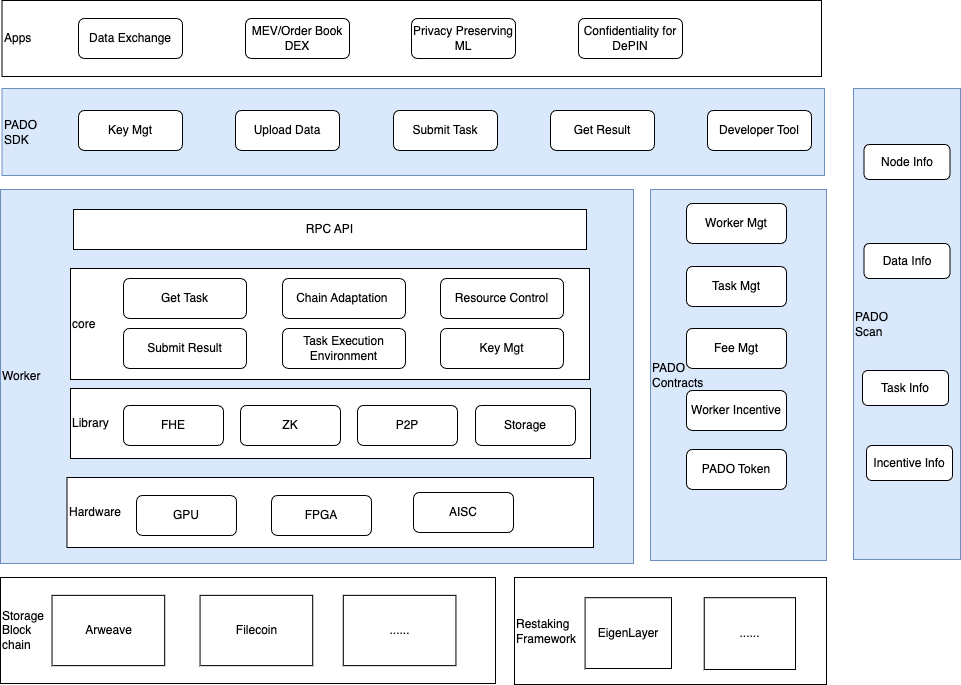

The diagram above was exported from draw.io. Its source (the exported page's mxGraphModel, read from the mxfile embedded in the PNG):
<mxGraphModel dx="954" dy="727" grid="0" gridSize="10" guides="1" tooltips="1" connect="1" arrows="1" fold="1" page="1" pageScale="1" pageWidth="827" pageHeight="1169" math="0" shadow="0">
  <root>
    <mxCell id="0" />
    <mxCell id="1" parent="0" />
    <mxCell id="QzRuw6ReyF2sy8QD4RSm-1" value="Worker" style="rounded=0;whiteSpace=wrap;html=1;align=left;fillColor=#dae8fc;strokeColor=#6c8ebf;" parent="1" vertex="1">
      <mxGeometry x="177" y="406" width="633" height="374" as="geometry" />
    </mxCell>
    <mxCell id="QzRuw6ReyF2sy8QD4RSm-2" value="PADO&amp;nbsp;&lt;div&gt;SDK&lt;/div&gt;" style="rounded=0;whiteSpace=wrap;html=1;align=left;fillColor=#dae8fc;strokeColor=#6c8ebf;" parent="1" vertex="1">
      <mxGeometry x="178.5" y="305" width="822.5" height="87" as="geometry" />
    </mxCell>
    <mxCell id="QzRuw6ReyF2sy8QD4RSm-4" value="Library" style="rounded=0;whiteSpace=wrap;html=1;align=left;" parent="1" vertex="1">
      <mxGeometry x="247" y="605" width="520" height="70" as="geometry" />
    </mxCell>
    <mxCell id="QzRuw6ReyF2sy8QD4RSm-5" value="Apps" style="rounded=0;whiteSpace=wrap;html=1;align=left;" parent="1" vertex="1">
      <mxGeometry x="178.5" y="217" width="819.5" height="76" as="geometry" />
    </mxCell>
    <mxCell id="QzRuw6ReyF2sy8QD4RSm-8" value="FHE" style="rounded=1;whiteSpace=wrap;html=1;" parent="1" vertex="1">
      <mxGeometry x="300" y="622" width="100" height="40" as="geometry" />
    </mxCell>
    <mxCell id="QzRuw6ReyF2sy8QD4RSm-9" value="ZK" style="rounded=1;whiteSpace=wrap;html=1;" parent="1" vertex="1">
      <mxGeometry x="417" y="622" width="100" height="40" as="geometry" />
    </mxCell>
    <mxCell id="QzRuw6ReyF2sy8QD4RSm-10" value="core" style="rounded=0;whiteSpace=wrap;html=1;align=left;" parent="1" vertex="1">
      <mxGeometry x="247" y="485" width="519" height="111" as="geometry" />
    </mxCell>
    <mxCell id="QzRuw6ReyF2sy8QD4RSm-11" value="Get Task" style="rounded=1;whiteSpace=wrap;html=1;" parent="1" vertex="1">
      <mxGeometry x="300" y="495" width="123" height="40" as="geometry" />
    </mxCell>
    <mxCell id="QzRuw6ReyF2sy8QD4RSm-12" value="Chain Adaptation&amp;nbsp;" style="rounded=1;whiteSpace=wrap;html=1;" parent="1" vertex="1">
      <mxGeometry x="459" y="495" width="123" height="40" as="geometry" />
    </mxCell>
    <mxCell id="QzRuw6ReyF2sy8QD4RSm-13" value="Resource Control" style="rounded=1;whiteSpace=wrap;html=1;" parent="1" vertex="1">
      <mxGeometry x="617" y="495" width="123" height="40" as="geometry" />
    </mxCell>
    <mxCell id="QzRuw6ReyF2sy8QD4RSm-14" value="Submit Result" style="rounded=1;whiteSpace=wrap;html=1;" parent="1" vertex="1">
      <mxGeometry x="300" y="545" width="123" height="40" as="geometry" />
    </mxCell>
    <mxCell id="QzRuw6ReyF2sy8QD4RSm-15" value="Task Execution Environment" style="rounded=1;whiteSpace=wrap;html=1;" parent="1" vertex="1">
      <mxGeometry x="459" y="545" width="123" height="40" as="geometry" />
    </mxCell>
    <mxCell id="QzRuw6ReyF2sy8QD4RSm-19" value="P2P" style="rounded=1;whiteSpace=wrap;html=1;" parent="1" vertex="1">
      <mxGeometry x="534" y="622" width="100" height="40" as="geometry" />
    </mxCell>
    <mxCell id="QzRuw6ReyF2sy8QD4RSm-22" value="RPC API" style="rounded=0;whiteSpace=wrap;html=1;align=center;" parent="1" vertex="1">
      <mxGeometry x="250" y="426" width="513" height="40" as="geometry" />
    </mxCell>
    <mxCell id="QzRuw6ReyF2sy8QD4RSm-23" value="Key Mgt" style="rounded=1;whiteSpace=wrap;html=1;" parent="1" vertex="1">
      <mxGeometry x="617" y="545" width="123" height="40" as="geometry" />
    </mxCell>
    <mxCell id="QzRuw6ReyF2sy8QD4RSm-24" value="Key Mgt" style="rounded=1;whiteSpace=wrap;html=1;" parent="1" vertex="1">
      <mxGeometry x="255" y="327" width="104" height="40" as="geometry" />
    </mxCell>
    <mxCell id="QzRuw6ReyF2sy8QD4RSm-25" value="Upload Data" style="rounded=1;whiteSpace=wrap;html=1;" parent="1" vertex="1">
      <mxGeometry x="412" y="327" width="104" height="40" as="geometry" />
    </mxCell>
    <mxCell id="QzRuw6ReyF2sy8QD4RSm-26" value="PADO&amp;nbsp;&lt;div&gt;Contracts&lt;/div&gt;" style="rounded=0;whiteSpace=wrap;html=1;align=left;fillColor=#dae8fc;strokeColor=#6c8ebf;" parent="1" vertex="1">
      <mxGeometry x="827" y="406" width="176" height="371" as="geometry" />
    </mxCell>
    <mxCell id="QzRuw6ReyF2sy8QD4RSm-27" value="Worker Mgt" style="rounded=1;whiteSpace=wrap;html=1;" parent="1" vertex="1">
      <mxGeometry x="863" y="420" width="100" height="40" as="geometry" />
    </mxCell>
    <mxCell id="QzRuw6ReyF2sy8QD4RSm-28" value="Submit Task" style="rounded=1;whiteSpace=wrap;html=1;" parent="1" vertex="1">
      <mxGeometry x="570" y="327" width="104" height="40" as="geometry" />
    </mxCell>
    <mxCell id="QzRuw6ReyF2sy8QD4RSm-29" value="PADO Token" style="rounded=1;whiteSpace=wrap;html=1;" parent="1" vertex="1">
      <mxGeometry x="863" y="666" width="100" height="40" as="geometry" />
    </mxCell>
    <mxCell id="XuzBIOFZBx4Q-mBygeml-1" value="Hardware" style="rounded=0;whiteSpace=wrap;html=1;align=left;" parent="1" vertex="1">
      <mxGeometry x="243.5" y="694" width="526.5" height="70" as="geometry" />
    </mxCell>
    <mxCell id="XuzBIOFZBx4Q-mBygeml-2" value="GPU" style="rounded=1;whiteSpace=wrap;html=1;" parent="1" vertex="1">
      <mxGeometry x="313" y="712" width="100" height="40" as="geometry" />
    </mxCell>
    <mxCell id="XuzBIOFZBx4Q-mBygeml-3" value="FPGA" style="rounded=1;whiteSpace=wrap;html=1;" parent="1" vertex="1">
      <mxGeometry x="448" y="712" width="100" height="40" as="geometry" />
    </mxCell>
    <mxCell id="XuzBIOFZBx4Q-mBygeml-4" value="AISC" style="rounded=1;whiteSpace=wrap;html=1;" parent="1" vertex="1">
      <mxGeometry x="590" y="709" width="100" height="40" as="geometry" />
    </mxCell>
    <mxCell id="XuzBIOFZBx4Q-mBygeml-5" value="Storage" style="rounded=1;whiteSpace=wrap;html=1;" parent="1" vertex="1">
      <mxGeometry x="652" y="622" width="100" height="40" as="geometry" />
    </mxCell>
    <mxCell id="XuzBIOFZBx4Q-mBygeml-11" value="Task Mgt" style="rounded=1;whiteSpace=wrap;html=1;" parent="1" vertex="1">
      <mxGeometry x="863" y="483" width="100" height="40" as="geometry" />
    </mxCell>
    <mxCell id="XuzBIOFZBx4Q-mBygeml-12" value="Fee Mgt" style="rounded=1;whiteSpace=wrap;html=1;" parent="1" vertex="1">
      <mxGeometry x="863" y="545" width="100" height="40" as="geometry" />
    </mxCell>
    <mxCell id="XuzBIOFZBx4Q-mBygeml-13" value="Worker Incentive" style="rounded=1;whiteSpace=wrap;html=1;" parent="1" vertex="1">
      <mxGeometry x="863" y="607" width="100" height="40" as="geometry" />
    </mxCell>
    <mxCell id="XuzBIOFZBx4Q-mBygeml-19" value="Get Result" style="rounded=1;whiteSpace=wrap;html=1;" parent="1" vertex="1">
      <mxGeometry x="727" y="327" width="104" height="40" as="geometry" />
    </mxCell>
    <mxCell id="XuzBIOFZBx4Q-mBygeml-20" value="Data Exchange" style="rounded=1;whiteSpace=wrap;html=1;" parent="1" vertex="1">
      <mxGeometry x="255" y="235" width="104" height="40" as="geometry" />
    </mxCell>
    <mxCell id="XuzBIOFZBx4Q-mBygeml-21" value="MEV/Order Book DEX" style="rounded=1;whiteSpace=wrap;html=1;" parent="1" vertex="1">
      <mxGeometry x="422" y="235" width="104" height="40" as="geometry" />
    </mxCell>
    <mxCell id="XuzBIOFZBx4Q-mBygeml-22" value="Privacy Preserving ML" style="rounded=1;whiteSpace=wrap;html=1;" parent="1" vertex="1">
      <mxGeometry x="588" y="235" width="104" height="40" as="geometry" />
    </mxCell>
    <mxCell id="XuzBIOFZBx4Q-mBygeml-23" value="Confidentiality for DePIN" style="rounded=1;whiteSpace=wrap;html=1;" parent="1" vertex="1">
      <mxGeometry x="755" y="235" width="104" height="40" as="geometry" />
    </mxCell>
    <mxCell id="XuzBIOFZBx4Q-mBygeml-24" value="Developer Tool" style="rounded=1;whiteSpace=wrap;html=1;" parent="1" vertex="1">
      <mxGeometry x="884" y="327" width="104" height="40" as="geometry" />
    </mxCell>
    <mxCell id="aishZJgOiR8-F9n_NxFS-3" value="PADO&lt;div&gt;Scan&lt;/div&gt;" style="rounded=0;whiteSpace=wrap;html=1;fillColor=#dae8fc;strokeColor=#6c8ebf;align=left;" parent="1" vertex="1">
      <mxGeometry x="1030" y="305" width="107" height="471" as="geometry" />
    </mxCell>
    <mxCell id="aishZJgOiR8-F9n_NxFS-4" value="Node Info" style="rounded=1;whiteSpace=wrap;html=1;" parent="1" vertex="1">
      <mxGeometry x="1040.5" y="361" width="86" height="35" as="geometry" />
    </mxCell>
    <mxCell id="aishZJgOiR8-F9n_NxFS-5" value="Data Info" style="rounded=1;whiteSpace=wrap;html=1;" parent="1" vertex="1">
      <mxGeometry x="1040.5" y="460" width="86" height="35" as="geometry" />
    </mxCell>
    <mxCell id="aishZJgOiR8-F9n_NxFS-6" value="Task Info" style="rounded=1;whiteSpace=wrap;html=1;" parent="1" vertex="1">
      <mxGeometry x="1039" y="587" width="86" height="35" as="geometry" />
    </mxCell>
    <mxCell id="o4s9kpA3v8QZ0yGFmZJX-1" value="" style="group" vertex="1" connectable="0" parent="1">
      <mxGeometry x="177" y="794" width="495" height="106" as="geometry" />
    </mxCell>
    <mxCell id="XuzBIOFZBx4Q-mBygeml-16" value="Storage&lt;div&gt;Block&lt;/div&gt;&lt;div&gt;chain&lt;/div&gt;" style="rounded=0;whiteSpace=wrap;html=1;align=left;" parent="o4s9kpA3v8QZ0yGFmZJX-1" vertex="1">
      <mxGeometry width="495" height="106" as="geometry" />
    </mxCell>
    <mxCell id="QzRuw6ReyF2sy8QD4RSm-6" value="Arweave" style="rounded=0;whiteSpace=wrap;html=1;" parent="o4s9kpA3v8QZ0yGFmZJX-1" vertex="1">
      <mxGeometry x="51.53753026634382" y="17.85869565217391" width="112.6634382566586" height="70.28260869565217" as="geometry" />
    </mxCell>
    <mxCell id="aishZJgOiR8-F9n_NxFS-1" value="Filecoin" style="rounded=0;whiteSpace=wrap;html=1;" parent="o4s9kpA3v8QZ0yGFmZJX-1" vertex="1">
      <mxGeometry x="199.55811138014525" y="17.85869565217391" width="112.6634382566586" height="70.28260869565217" as="geometry" />
    </mxCell>
    <mxCell id="aishZJgOiR8-F9n_NxFS-2" value="......" style="rounded=0;whiteSpace=wrap;html=1;" parent="o4s9kpA3v8QZ0yGFmZJX-1" vertex="1">
      <mxGeometry x="342.7845036319613" y="17.85869565217391" width="112.6634382566586" height="70.28260869565217" as="geometry" />
    </mxCell>
    <mxCell id="o4s9kpA3v8QZ0yGFmZJX-2" value="" style="group" vertex="1" connectable="0" parent="1">
      <mxGeometry x="691" y="794" width="312" height="107" as="geometry" />
    </mxCell>
    <mxCell id="o4s9kpA3v8QZ0yGFmZJX-3" value="Restaking&lt;div&gt;Framework&lt;/div&gt;" style="rounded=0;whiteSpace=wrap;html=1;align=left;" vertex="1" parent="o4s9kpA3v8QZ0yGFmZJX-2">
      <mxGeometry width="312" height="107.00000000000001" as="geometry" />
    </mxCell>
    <mxCell id="o4s9kpA3v8QZ0yGFmZJX-4" value="EigenLayer" style="rounded=0;whiteSpace=wrap;html=1;" vertex="1" parent="o4s9kpA3v8QZ0yGFmZJX-2">
      <mxGeometry x="70.59" y="20.19" width="86.41" height="70.81" as="geometry" />
    </mxCell>
    <mxCell id="o4s9kpA3v8QZ0yGFmZJX-5" value="......" style="rounded=0;whiteSpace=wrap;html=1;" vertex="1" parent="o4s9kpA3v8QZ0yGFmZJX-2">
      <mxGeometry x="189.72" y="20.19" width="91.28" height="71.81" as="geometry" />
    </mxCell>
    <mxCell id="o4s9kpA3v8QZ0yGFmZJX-7" value="Incentive Info" style="rounded=1;whiteSpace=wrap;html=1;" vertex="1" parent="1">
      <mxGeometry x="1043" y="662" width="86" height="35" as="geometry" />
    </mxCell>
  </root>
</mxGraphModel>